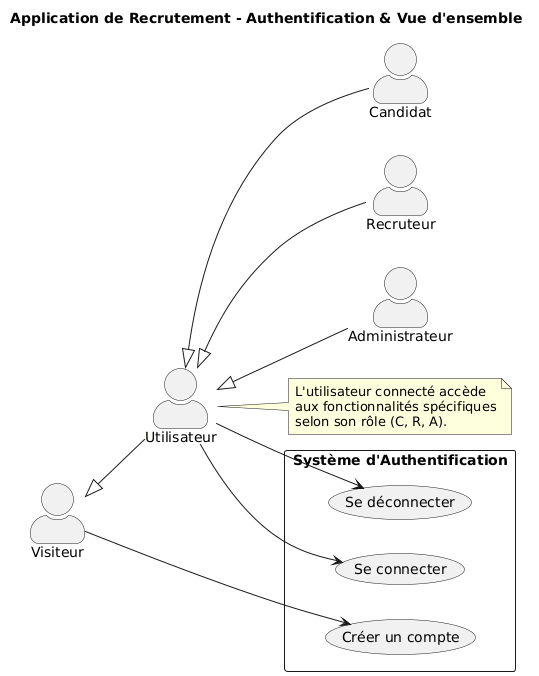

The diagram above was rendered by PlantUML. Its source (embedded in the PNG):
@startuml
title Application de Recrutement - Authentification & Vue d'ensemble
left to right direction
skinparam actorStyle awesome

actor "Visiteur" as V
actor "Utilisateur" as U
actor "Candidat" as C
actor "Recruteur" as R
actor "Administrateur" as A

V <|-- U
U <|-- C
U <|-- R
U <|-- A

rectangle "Système d'Authentification" {
    usecase "Créer un compte" as UC_REG
    usecase "Se connecter" as UC_LOGIN
    usecase "Se déconnecter" as UC_LOGOUT
}

V --> UC_REG
U --> UC_LOGIN
U --> UC_LOGOUT

note right of U : L'utilisateur connecté accède\naux fonctionnalités spécifiques\nselon son rôle (C, R, A).
@enduml